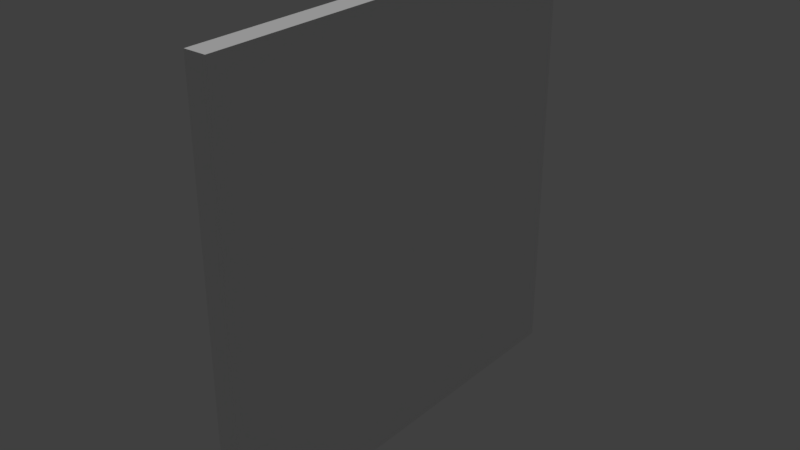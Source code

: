 # Source: Church_Wall_4x4x0.2.blend  (saved by Blender 2.79.6; exported with 4.5.12 LTS)
import bpy
from mathutils import Matrix  # noqa: F401  (used for matrix-valued properties, if any)

bpy.ops.wm.read_factory_settings(use_empty=True)
scene = bpy.context.scene
scene.name = 'Scene'

# ---- collections
col_collection_1 = bpy.data.collections.new('Collection 1'); scene.collection.children.link(col_collection_1)

# ---- images (referenced by path relative to the original .blend; pixels are not part of the script)
import os
ASSET_DIR = os.environ.get("B2B_ASSET_DIR", "")  # directory of the original .blend (textures are referenced by path, not embedded)
HERE = os.path.dirname(os.path.abspath(__file__))  # packed textures are extracted next to this script under _unpacked/

def load_image(name, relpath, width, height, colorspace="sRGB"):
    """Load a texture the original file referenced (path relative to the .blend, or extracted next to this script)."""
    p = next((c for c in (os.path.join(HERE, relpath), os.path.join(ASSET_DIR, relpath)) if relpath and os.path.exists(c)), "")
    if p:
        img = bpy.data.images.load(p, check_existing=True)
        img.name = name
    else:  # same state as the original file: an image datablock whose file is absent (Cycles renders it pink)
        img = bpy.data.images.new(name, width, height)
        img.source = "FILE"
        img.filepath = "//" + (relpath or name)
    img.colorspace_settings.name = colorspace
    return img
img_cinder_block_pxr128_bmp_tif = load_image('Cinder_block_pxr128_bmp.tif', 'Cinder_block_pxr128_bmp.tif', 1024, 1024, 'sRGB')

# ---- materials (node trees are filled in below, after node groups)
mat_wall = bpy.data.materials.new('Wall')
mat_wall.alpha_threshold = 0.0
mat_wall.use_transparent_shadow = False
mat_wall.roughness = 0.5
mat_wall.specular_intensity = 0.02817

# ---- material node trees

# ---- world
world_world = bpy.data.worlds.new('World'); scene.world = world_world
world_world.color = (0.05088, 0.05088, 0.05088)
world_world.use_sun_shadow = False
world_world.sun_shadow_jitter_overblur = 0.0
world_world.cycles.sampling_method = 'MANUAL'

# ---- lights
light_hemi = bpy.data.lights.new('Hemi', 'SUN')
light_hemi.transmission_factor = 0.0
light_hemi.angle = 0.1993
light_hemi.energy = 1.0
light_hemi.shadow_buffer_clip_start = 0.5
light_hemi.shadow_soft_size = 0.1
light_hemi.shadow_cascade_max_distance = 1000.0

# ---- meshes
me_church_wall_4x4x0_2 = bpy.data.meshes.new('Church Wall 4x4x0.2')
me_church_wall_4x4x0_2.from_pydata([(0.0, 4.0, 0.0), (3.577e-08, 4.0, 4.0), (3.577e-08, 0.0, 4.0), (0.0, 0.0, 0.0), (0.2, 4.0, -2.981e-09), (0.2, 4.0, 4.0), (0.2, 0.0, 4.0), (0.2, 0.0, -2.981e-09)], [], [(7, 4, 5, 6), (2, 3, 7, 6), (0, 1, 5, 4), (0, 3, 2, 1), (1, 2, 6, 5), (3, 0, 4, 7)])
_uv = me_church_wall_4x4x0_2.uv_layers.new(name='UVMap')
_uv.uv.foreach_set('vector', [1.0, 0.0, 1.0, 1.0, 2.98e-07, 1.0, 0.0, 3.02e-07, 0.475, 1.0, 0.475, 0.0, 0.525, 0.0, 0.525, 1.0, 0.0, 0.0, 1.0, 0.0, 1.0, 1.0, 0.0, 1.0, 0.0, 0.0, 1.0, 0.0, 1.0, 1.0, 0.0, 1.0, 0.0, 0.0, 1.0, 0.0, 1.0, 1.0, 0.0, 1.0, 0.002097, -0.0003633, 1.005, -0.002824, 0.9979, 0.9954, -0.002824, 0.9954])
me_church_wall_4x4x0_2.materials.append(mat_wall)
me_church_wall_4x4x0_2.use_remesh_preserve_volume = False
me_church_wall_4x4x0_2.use_remesh_preserve_attributes = False
me_church_wall_4x4x0_2.use_mirror_vertex_groups = False
me_church_wall_4x4x0_2.update()

# ---- objects
ob_hemi = bpy.data.objects.new('Hemi', light_hemi)
ob_church_wall_4x4x0_2 = bpy.data.objects.new('Church Wall 4x4x0.2', me_church_wall_4x4x0_2)

# ---- transforms, parenting, visibility, modifiers, constraints
ob_hemi.location = (0.2, 3.083, 1.718)
ob_hemi.lineart.crease_threshold = 0.0
ob_church_wall_4x4x0_2.location = (0.0, 0.0, 0.0)
ob_church_wall_4x4x0_2.lineart.crease_threshold = 0.0

# ---- collection membership
col_collection_1.objects.link(ob_hemi)
col_collection_1.objects.link(ob_church_wall_4x4x0_2)

# ---- scene / render settings (as saved in the file)
scene.frame_start = 1; scene.frame_end = 250; scene.frame_set(1)
scene.render.engine = 'BLENDER_EEVEE_NEXT'
scene.render.resolution_percentage = 50
scene.render.dither_intensity = 0.0
scene.cycles.use_denoising = False
scene.cycles.samples = 128
scene.cycles.sampling_pattern = 'TABULATED_SOBOL'
scene.cycles.use_adaptive_sampling = False
scene.cycles.use_light_tree = False
scene.cycles.blur_glossy = 0.0
scene.cycles.sample_clamp_indirect = 0.0
scene.view_settings.view_transform = 'Standard'
bpy.context.view_layer.update()

# ---- added for rendering (the .blend has no active camera): camera
cam_auto = bpy.data.cameras.new('AutoCamera')
cam_auto.lens = 50.0
cam_auto.sensor_width = 36.0
cam_auto.clip_end = 1000.0
ob_auto_camera = bpy.data.objects.new('AutoCamera', cam_auto)
scene.collection.objects.link(ob_auto_camera)
ob_auto_camera.location = (5.33713, -4.28456, 6.1897)
ob_auto_camera.rotation_euler = (1.09748, -7.21219e-08, 0.694738)
scene.camera = ob_auto_camera
bpy.context.view_layer.update()
